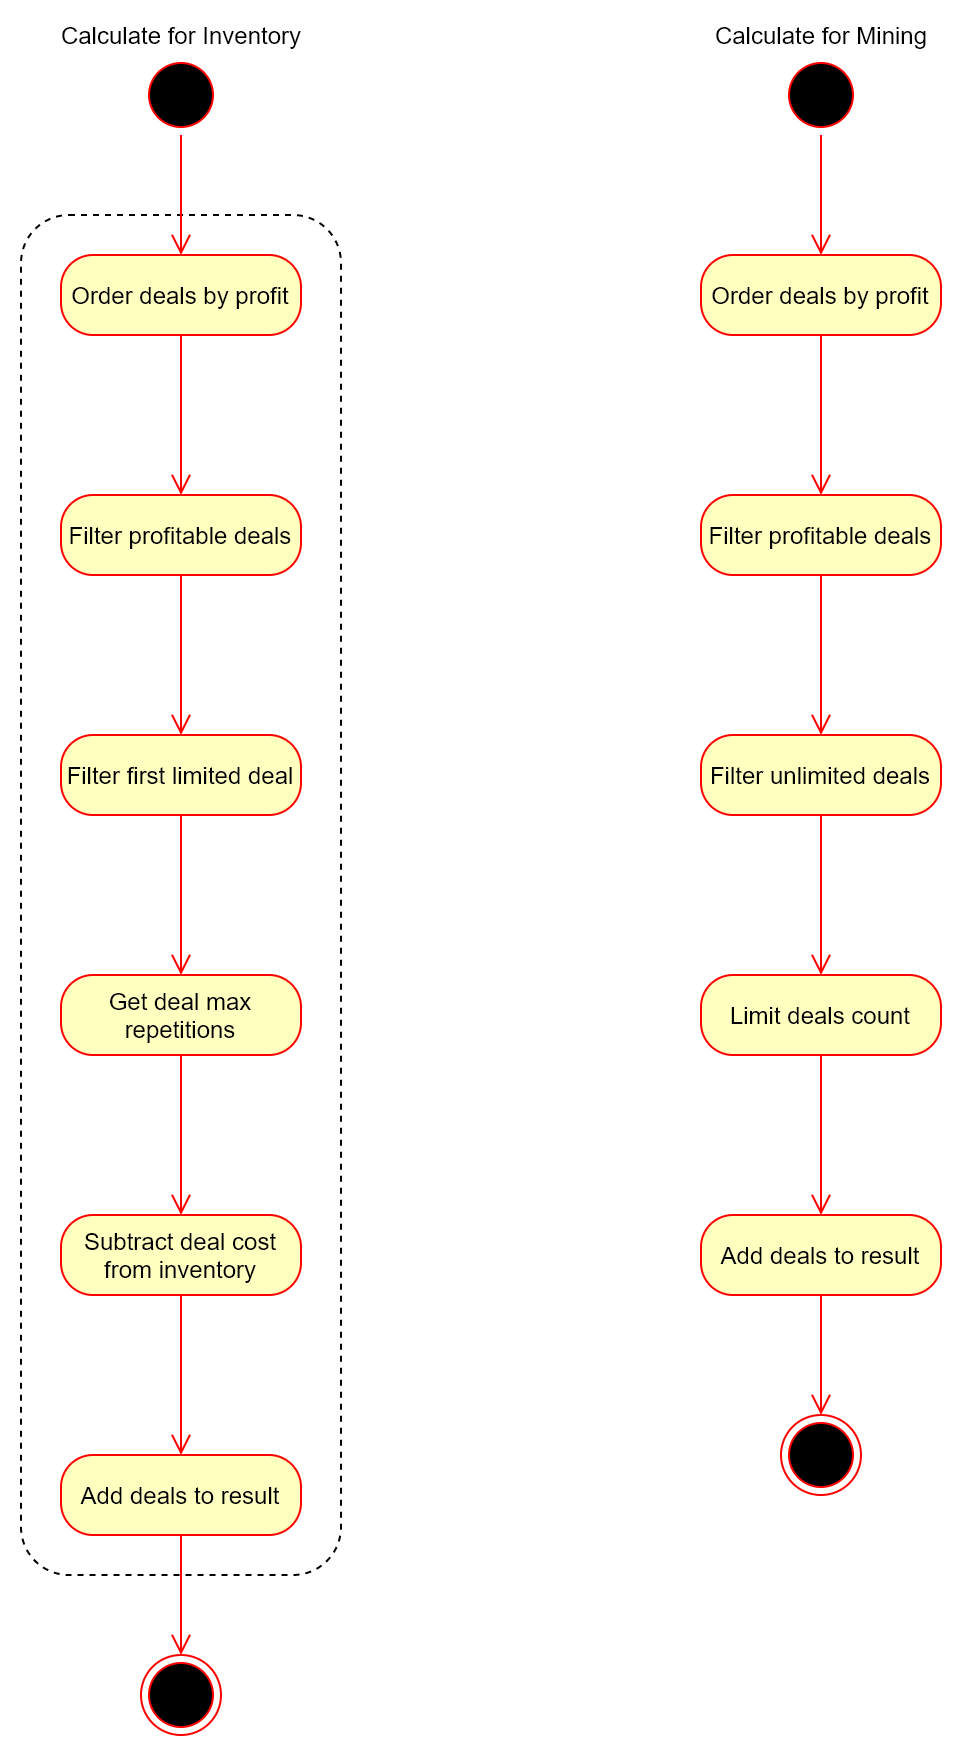

The diagram above was exported from draw.io. Its source (the exported page's mxGraphModel, read from the mxfile embedded in the PNG):
<mxGraphModel dx="526" dy="593" grid="1" gridSize="10" guides="0" tooltips="1" connect="1" arrows="1" fold="1" page="1" pageScale="1" pageWidth="827" pageHeight="1169" math="0" shadow="0">
  <root>
    <mxCell id="0" />
    <mxCell id="1" parent="0" />
    <mxCell id="NKxywUIeYebXEOjaKE1p-46" value="" style="rounded=1;whiteSpace=wrap;html=1;dashed=1;fillColor=none;" parent="1" vertex="1">
      <mxGeometry x="80" y="160" width="160" height="680" as="geometry" />
    </mxCell>
    <mxCell id="NKxywUIeYebXEOjaKE1p-1" value="Calculate for Inventory" style="ellipse;html=1;shape=startState;fillColor=#000000;strokeColor=#ff0000;verticalAlign=bottom;align=center;labelPosition=center;verticalLabelPosition=top;direction=west;" parent="1" vertex="1">
      <mxGeometry x="140" y="80" width="40" height="40" as="geometry" />
    </mxCell>
    <mxCell id="NKxywUIeYebXEOjaKE1p-2" value="" style="edgeStyle=orthogonalEdgeStyle;html=1;verticalAlign=bottom;endArrow=open;endSize=8;strokeColor=#ff0000;entryX=0.5;entryY=0;entryDx=0;entryDy=0;" parent="1" source="NKxywUIeYebXEOjaKE1p-1" target="NKxywUIeYebXEOjaKE1p-34" edge="1">
      <mxGeometry relative="1" as="geometry">
        <mxPoint x="160" y="170" as="targetPoint" />
      </mxGeometry>
    </mxCell>
    <mxCell id="NKxywUIeYebXEOjaKE1p-20" value="" style="ellipse;html=1;shape=endState;fillColor=#000000;strokeColor=#ff0000;align=center;verticalAlign=middle;" parent="1" vertex="1">
      <mxGeometry x="140" y="880" width="40" height="40" as="geometry" />
    </mxCell>
    <mxCell id="NKxywUIeYebXEOjaKE1p-21" value="" style="edgeStyle=orthogonalEdgeStyle;html=1;verticalAlign=bottom;endArrow=open;endSize=8;strokeColor=#ff0000;entryX=0.5;entryY=0;entryDx=0;entryDy=0;exitX=0.5;exitY=1;exitDx=0;exitDy=0;" parent="1" source="NKxywUIeYebXEOjaKE1p-42" target="NKxywUIeYebXEOjaKE1p-20" edge="1">
      <mxGeometry relative="1" as="geometry">
        <mxPoint x="170" y="490" as="targetPoint" />
        <mxPoint x="160" y="830" as="sourcePoint" />
      </mxGeometry>
    </mxCell>
    <mxCell id="NKxywUIeYebXEOjaKE1p-34" value="Order&amp;nbsp;deals by profit" style="rounded=1;whiteSpace=wrap;html=1;arcSize=40;fontColor=#000000;fillColor=#ffffc0;strokeColor=#ff0000;" parent="1" vertex="1">
      <mxGeometry x="100" y="180" width="120" height="40" as="geometry" />
    </mxCell>
    <mxCell id="NKxywUIeYebXEOjaKE1p-35" value="Filter first limited deal" style="rounded=1;whiteSpace=wrap;html=1;arcSize=40;fontColor=#000000;fillColor=#ffffc0;strokeColor=#ff0000;" parent="1" vertex="1">
      <mxGeometry x="100" y="420" width="120" height="40" as="geometry" />
    </mxCell>
    <mxCell id="NKxywUIeYebXEOjaKE1p-37" value="Get deal max repetitions" style="rounded=1;whiteSpace=wrap;html=1;arcSize=40;fontColor=#000000;fillColor=#ffffc0;strokeColor=#ff0000;" parent="1" vertex="1">
      <mxGeometry x="100" y="540" width="120" height="40" as="geometry" />
    </mxCell>
    <mxCell id="NKxywUIeYebXEOjaKE1p-38" value="Subtract deal cost from inventory" style="rounded=1;whiteSpace=wrap;html=1;arcSize=40;fontColor=#000000;fillColor=#ffffc0;strokeColor=#ff0000;" parent="1" vertex="1">
      <mxGeometry x="100" y="660" width="120" height="40" as="geometry" />
    </mxCell>
    <mxCell id="NKxywUIeYebXEOjaKE1p-42" value="Add deals to result" style="rounded=1;whiteSpace=wrap;html=1;arcSize=40;fontColor=#000000;fillColor=#ffffc0;strokeColor=#ff0000;" parent="1" vertex="1">
      <mxGeometry x="100" y="780" width="120" height="40" as="geometry" />
    </mxCell>
    <mxCell id="NKxywUIeYebXEOjaKE1p-45" value="Filter profitable deals" style="rounded=1;whiteSpace=wrap;html=1;arcSize=40;fontColor=#000000;fillColor=#ffffc0;strokeColor=#ff0000;" parent="1" vertex="1">
      <mxGeometry x="100" y="300" width="120" height="40" as="geometry" />
    </mxCell>
    <mxCell id="NKxywUIeYebXEOjaKE1p-47" value="" style="edgeStyle=orthogonalEdgeStyle;html=1;verticalAlign=bottom;endArrow=open;endSize=8;strokeColor=#ff0000;entryX=0.5;entryY=0;entryDx=0;entryDy=0;exitX=0.5;exitY=1;exitDx=0;exitDy=0;" parent="1" source="NKxywUIeYebXEOjaKE1p-45" target="NKxywUIeYebXEOjaKE1p-35" edge="1">
      <mxGeometry relative="1" as="geometry">
        <mxPoint x="-4.547473508864641e-13" y="450" as="targetPoint" />
        <mxPoint x="-4.547473508864641e-13" y="370" as="sourcePoint" />
      </mxGeometry>
    </mxCell>
    <mxCell id="NKxywUIeYebXEOjaKE1p-49" value="" style="edgeStyle=orthogonalEdgeStyle;html=1;verticalAlign=bottom;endArrow=open;endSize=8;strokeColor=#ff0000;entryX=0.5;entryY=0;entryDx=0;entryDy=0;exitX=0.5;exitY=1;exitDx=0;exitDy=0;" parent="1" source="NKxywUIeYebXEOjaKE1p-35" target="NKxywUIeYebXEOjaKE1p-37" edge="1">
      <mxGeometry relative="1" as="geometry">
        <mxPoint x="-4.547473508864641e-13" y="570" as="targetPoint" />
        <mxPoint x="-4.547473508864641e-13" y="490" as="sourcePoint" />
      </mxGeometry>
    </mxCell>
    <mxCell id="NKxywUIeYebXEOjaKE1p-50" value="" style="edgeStyle=orthogonalEdgeStyle;html=1;verticalAlign=bottom;endArrow=open;endSize=8;strokeColor=#ff0000;entryX=0.5;entryY=0;entryDx=0;entryDy=0;exitX=0.5;exitY=1;exitDx=0;exitDy=0;" parent="1" source="NKxywUIeYebXEOjaKE1p-37" target="NKxywUIeYebXEOjaKE1p-38" edge="1">
      <mxGeometry relative="1" as="geometry">
        <mxPoint x="-4.547473508864641e-13" y="690" as="targetPoint" />
        <mxPoint x="-4.547473508864641e-13" y="610" as="sourcePoint" />
      </mxGeometry>
    </mxCell>
    <mxCell id="NKxywUIeYebXEOjaKE1p-51" value="" style="edgeStyle=orthogonalEdgeStyle;html=1;verticalAlign=bottom;endArrow=open;endSize=8;strokeColor=#ff0000;entryX=0.5;entryY=0;entryDx=0;entryDy=0;exitX=0.5;exitY=1;exitDx=0;exitDy=0;" parent="1" source="NKxywUIeYebXEOjaKE1p-34" target="NKxywUIeYebXEOjaKE1p-45" edge="1">
      <mxGeometry relative="1" as="geometry">
        <mxPoint x="-4.547473508864641e-13" y="330" as="targetPoint" />
        <mxPoint x="-4.547473508864641e-13" y="250" as="sourcePoint" />
      </mxGeometry>
    </mxCell>
    <mxCell id="NKxywUIeYebXEOjaKE1p-52" value="" style="edgeStyle=orthogonalEdgeStyle;html=1;verticalAlign=bottom;endArrow=open;endSize=8;strokeColor=#ff0000;entryX=0.5;entryY=0;entryDx=0;entryDy=0;exitX=0.5;exitY=1;exitDx=0;exitDy=0;" parent="1" source="NKxywUIeYebXEOjaKE1p-38" target="NKxywUIeYebXEOjaKE1p-42" edge="1">
      <mxGeometry relative="1" as="geometry">
        <mxPoint x="489.99999999999955" y="670" as="targetPoint" />
        <mxPoint x="489.99999999999955" y="590" as="sourcePoint" />
      </mxGeometry>
    </mxCell>
    <mxCell id="NKxywUIeYebXEOjaKE1p-85" value="Calculate for Mining" style="ellipse;html=1;shape=startState;fillColor=#000000;strokeColor=#ff0000;verticalAlign=bottom;align=center;labelPosition=center;verticalLabelPosition=top;direction=west;" parent="1" vertex="1">
      <mxGeometry x="460" y="80" width="40" height="40" as="geometry" />
    </mxCell>
    <mxCell id="NKxywUIeYebXEOjaKE1p-86" value="" style="edgeStyle=orthogonalEdgeStyle;html=1;verticalAlign=bottom;endArrow=open;endSize=8;strokeColor=#ff0000;entryX=0.5;entryY=0;entryDx=0;entryDy=0;" parent="1" source="NKxywUIeYebXEOjaKE1p-85" target="NKxywUIeYebXEOjaKE1p-89" edge="1">
      <mxGeometry relative="1" as="geometry">
        <mxPoint x="480" y="170" as="targetPoint" />
      </mxGeometry>
    </mxCell>
    <mxCell id="NKxywUIeYebXEOjaKE1p-87" value="" style="ellipse;html=1;shape=endState;fillColor=#000000;strokeColor=#ff0000;align=center;verticalAlign=middle;" parent="1" vertex="1">
      <mxGeometry x="460" y="760" width="40" height="40" as="geometry" />
    </mxCell>
    <mxCell id="NKxywUIeYebXEOjaKE1p-88" value="" style="edgeStyle=orthogonalEdgeStyle;html=1;verticalAlign=bottom;endArrow=open;endSize=8;strokeColor=#ff0000;entryX=0.5;entryY=0;entryDx=0;entryDy=0;exitX=0.5;exitY=1;exitDx=0;exitDy=0;" parent="1" source="NKxywUIeYebXEOjaKE1p-103" target="NKxywUIeYebXEOjaKE1p-87" edge="1">
      <mxGeometry relative="1" as="geometry">
        <mxPoint x="490" y="370" as="targetPoint" />
        <mxPoint x="480" y="710" as="sourcePoint" />
      </mxGeometry>
    </mxCell>
    <mxCell id="NKxywUIeYebXEOjaKE1p-89" value="Order&amp;nbsp;deals by profit" style="rounded=1;whiteSpace=wrap;html=1;arcSize=40;fontColor=#000000;fillColor=#ffffc0;strokeColor=#ff0000;" parent="1" vertex="1">
      <mxGeometry x="420" y="180" width="120" height="40" as="geometry" />
    </mxCell>
    <mxCell id="NKxywUIeYebXEOjaKE1p-90" value="" style="edgeStyle=orthogonalEdgeStyle;html=1;verticalAlign=bottom;endArrow=open;endSize=8;strokeColor=#ff0000;entryX=0.5;entryY=0;entryDx=0;entryDy=0;exitX=0.5;exitY=1;exitDx=0;exitDy=0;" parent="1" source="NKxywUIeYebXEOjaKE1p-106" target="NKxywUIeYebXEOjaKE1p-94" edge="1">
      <mxGeometry relative="1" as="geometry">
        <mxPoint x="480" y="300" as="targetPoint" />
      </mxGeometry>
    </mxCell>
    <mxCell id="NKxywUIeYebXEOjaKE1p-94" value="Filter unlimited deals" style="rounded=1;whiteSpace=wrap;html=1;arcSize=40;fontColor=#000000;fillColor=#ffffc0;strokeColor=#ff0000;" parent="1" vertex="1">
      <mxGeometry x="420" y="420" width="120" height="40" as="geometry" />
    </mxCell>
    <mxCell id="NKxywUIeYebXEOjaKE1p-97" value="Limit deals count" style="rounded=1;whiteSpace=wrap;html=1;arcSize=40;fontColor=#000000;fillColor=#ffffc0;strokeColor=#ff0000;" parent="1" vertex="1">
      <mxGeometry x="420" y="540" width="120" height="40" as="geometry" />
    </mxCell>
    <mxCell id="NKxywUIeYebXEOjaKE1p-98" value="" style="edgeStyle=orthogonalEdgeStyle;html=1;verticalAlign=bottom;endArrow=open;endSize=8;strokeColor=#ff0000;entryX=0.5;entryY=0;entryDx=0;entryDy=0;exitX=0.5;exitY=1;exitDx=0;exitDy=0;" parent="1" source="NKxywUIeYebXEOjaKE1p-94" target="NKxywUIeYebXEOjaKE1p-97" edge="1">
      <mxGeometry relative="1" as="geometry">
        <mxPoint x="490" y="430" as="targetPoint" />
        <mxPoint x="490" y="350" as="sourcePoint" />
      </mxGeometry>
    </mxCell>
    <mxCell id="NKxywUIeYebXEOjaKE1p-103" value="Add deals to result" style="rounded=1;whiteSpace=wrap;html=1;arcSize=40;fontColor=#000000;fillColor=#ffffc0;strokeColor=#ff0000;" parent="1" vertex="1">
      <mxGeometry x="420" y="660" width="120" height="40" as="geometry" />
    </mxCell>
    <mxCell id="NKxywUIeYebXEOjaKE1p-104" value="" style="edgeStyle=orthogonalEdgeStyle;html=1;verticalAlign=bottom;endArrow=open;endSize=8;strokeColor=#ff0000;entryX=0.5;entryY=0;entryDx=0;entryDy=0;exitX=0.5;exitY=1;exitDx=0;exitDy=0;" parent="1" source="NKxywUIeYebXEOjaKE1p-97" target="NKxywUIeYebXEOjaKE1p-103" edge="1">
      <mxGeometry relative="1" as="geometry">
        <mxPoint x="610" y="690" as="targetPoint" />
        <mxPoint x="610" y="610" as="sourcePoint" />
      </mxGeometry>
    </mxCell>
    <mxCell id="NKxywUIeYebXEOjaKE1p-106" value="Filter profitable deals" style="rounded=1;whiteSpace=wrap;html=1;arcSize=40;fontColor=#000000;fillColor=#ffffc0;strokeColor=#ff0000;" parent="1" vertex="1">
      <mxGeometry x="420" y="300" width="120" height="40" as="geometry" />
    </mxCell>
    <mxCell id="NKxywUIeYebXEOjaKE1p-107" value="" style="edgeStyle=orthogonalEdgeStyle;html=1;verticalAlign=bottom;endArrow=open;endSize=8;strokeColor=#ff0000;entryX=0.5;entryY=0;entryDx=0;entryDy=0;exitX=0.5;exitY=1;exitDx=0;exitDy=0;" parent="1" source="NKxywUIeYebXEOjaKE1p-89" target="NKxywUIeYebXEOjaKE1p-106" edge="1">
      <mxGeometry relative="1" as="geometry">
        <mxPoint x="540" y="280" as="targetPoint" />
        <mxPoint x="570" y="250" as="sourcePoint" />
      </mxGeometry>
    </mxCell>
  </root>
</mxGraphModel>